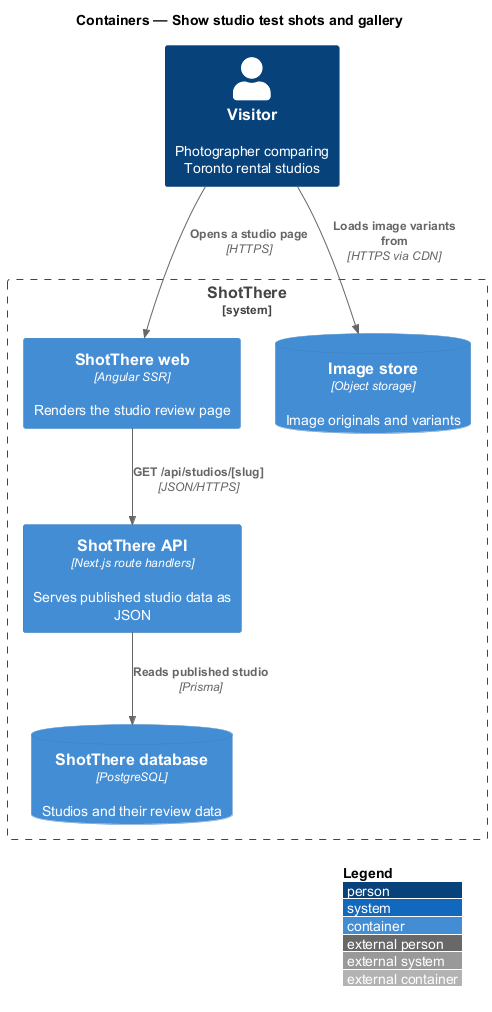

The diagram above was rendered by PlantUML. Its source (embedded in the PNG):
@startuml
!include <C4/C4_Container>
LAYOUT_WITH_LEGEND()
title Containers — Show studio test shots and gallery

Person(visitor, "Visitor", "Photographer comparing Toronto rental studios")
System_Boundary(shotthere, "ShotThere") {
  Container(web, "ShotThere web", "Angular SSR", "Renders the studio review page")
  Container(api, "ShotThere API", "Next.js route handlers", "Serves published studio data as JSON")
  ContainerDb(db, "ShotThere database", "PostgreSQL", "Studios and their review data")
  ContainerDb(storage, "Image store", "Object storage", "Image originals and variants")
}

Rel(visitor, web, "Opens a studio page", "HTTPS")
Rel(web, api, "GET /api/studios/[slug]", "JSON/HTTPS")
Rel(api, db, "Reads published studio", "Prisma")
Rel(visitor, storage, "Loads image variants from", "HTTPS via CDN")
@enduml